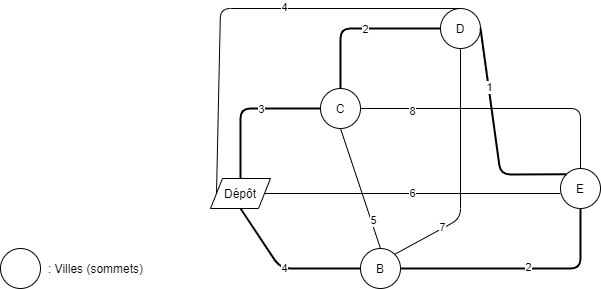

The diagram above was exported from draw.io. Its source (the exported page's mxGraphModel, read from the mxfile embedded in the PNG):
<mxGraphModel dx="1422" dy="714" grid="1" gridSize="10" guides="1" tooltips="1" connect="1" arrows="1" fold="1" page="1" pageScale="1" pageWidth="827" pageHeight="1169" math="0" shadow="0">
  <root>
    <mxCell id="0" />
    <mxCell id="1" parent="0" />
    <mxCell id="9_lbUzPHADLFob3rhCCK-1" value="Dépôt" style="shape=parallelogram;perimeter=parallelogramPerimeter;whiteSpace=wrap;html=1;" vertex="1" parent="1">
      <mxGeometry x="330" y="330" width="60" height="30" as="geometry" />
    </mxCell>
    <mxCell id="9_lbUzPHADLFob3rhCCK-3" value="C" style="ellipse;whiteSpace=wrap;html=1;aspect=fixed;" vertex="1" parent="1">
      <mxGeometry x="440" y="240" width="40" height="40" as="geometry" />
    </mxCell>
    <mxCell id="9_lbUzPHADLFob3rhCCK-4" value="B" style="ellipse;whiteSpace=wrap;html=1;aspect=fixed;" vertex="1" parent="1">
      <mxGeometry x="480" y="400" width="40" height="40" as="geometry" />
    </mxCell>
    <mxCell id="9_lbUzPHADLFob3rhCCK-5" value="E" style="ellipse;whiteSpace=wrap;html=1;aspect=fixed;" vertex="1" parent="1">
      <mxGeometry x="680" y="320" width="40" height="40" as="geometry" />
    </mxCell>
    <mxCell id="9_lbUzPHADLFob3rhCCK-6" value="D" style="ellipse;whiteSpace=wrap;html=1;aspect=fixed;" vertex="1" parent="1">
      <mxGeometry x="560" y="160" width="40" height="40" as="geometry" />
    </mxCell>
    <mxCell id="9_lbUzPHADLFob3rhCCK-7" value="" style="endArrow=none;exitX=0.5;exitY=0;exitDx=0;exitDy=0;entryX=0;entryY=0.5;entryDx=0;entryDy=0;html=1;strokeWidth=2;" edge="1" parent="1" source="9_lbUzPHADLFob3rhCCK-1" target="9_lbUzPHADLFob3rhCCK-3">
      <mxGeometry width="50" height="50" relative="1" as="geometry">
        <mxPoint x="330" y="300" as="sourcePoint" />
        <mxPoint x="380" y="250" as="targetPoint" />
        <Array as="points">
          <mxPoint x="360" y="260" />
        </Array>
      </mxGeometry>
    </mxCell>
    <mxCell id="9_lbUzPHADLFob3rhCCK-8" value="&lt;p style=&quot;line-height: 140%&quot;&gt;3&lt;/p&gt;" style="edgeLabel;html=1;align=center;verticalAlign=middle;resizable=0;points=[];" vertex="1" connectable="0" parent="9_lbUzPHADLFob3rhCCK-7">
      <mxGeometry x="-0.0667" y="-20" relative="1" as="geometry">
        <mxPoint x="20" y="-20" as="offset" />
      </mxGeometry>
    </mxCell>
    <mxCell id="9_lbUzPHADLFob3rhCCK-9" value="" style="endArrow=none;html=1;entryX=0;entryY=0.5;entryDx=0;entryDy=0;exitX=0.5;exitY=0;exitDx=0;exitDy=0;jumpSize=6;strokeWidth=2;" edge="1" parent="1" source="9_lbUzPHADLFob3rhCCK-3" target="9_lbUzPHADLFob3rhCCK-6">
      <mxGeometry width="50" height="50" relative="1" as="geometry">
        <mxPoint x="430" y="220" as="sourcePoint" />
        <mxPoint x="480" y="170" as="targetPoint" />
        <Array as="points">
          <mxPoint x="460" y="180" />
        </Array>
      </mxGeometry>
    </mxCell>
    <mxCell id="9_lbUzPHADLFob3rhCCK-20" value="2" style="edgeLabel;html=1;align=center;verticalAlign=middle;resizable=0;points=[];" vertex="1" connectable="0" parent="9_lbUzPHADLFob3rhCCK-9">
      <mxGeometry x="-0.25" y="-24" relative="1" as="geometry">
        <mxPoint x="24" y="-24" as="offset" />
      </mxGeometry>
    </mxCell>
    <mxCell id="9_lbUzPHADLFob3rhCCK-10" value="6" style="endArrow=none;html=1;exitX=1;exitY=0.5;exitDx=0;exitDy=0;" edge="1" parent="1" source="9_lbUzPHADLFob3rhCCK-1">
      <mxGeometry width="50" height="50" relative="1" as="geometry">
        <mxPoint x="550" y="330" as="sourcePoint" />
        <mxPoint x="680" y="345" as="targetPoint" />
      </mxGeometry>
    </mxCell>
    <mxCell id="9_lbUzPHADLFob3rhCCK-11" value="4" style="endArrow=none;html=1;entryX=0.5;entryY=1;entryDx=0;entryDy=0;exitX=0;exitY=0.5;exitDx=0;exitDy=0;strokeWidth=2;" edge="1" parent="1" source="9_lbUzPHADLFob3rhCCK-4" target="9_lbUzPHADLFob3rhCCK-1">
      <mxGeometry width="50" height="50" relative="1" as="geometry">
        <mxPoint x="350" y="450" as="sourcePoint" />
        <mxPoint x="400" y="400" as="targetPoint" />
        <Array as="points">
          <mxPoint x="400" y="420" />
        </Array>
      </mxGeometry>
    </mxCell>
    <mxCell id="9_lbUzPHADLFob3rhCCK-12" value="" style="endArrow=none;html=1;exitX=0;exitY=0.5;exitDx=0;exitDy=0;entryX=0.5;entryY=0;entryDx=0;entryDy=0;" edge="1" parent="1" source="9_lbUzPHADLFob3rhCCK-1" target="9_lbUzPHADLFob3rhCCK-6">
      <mxGeometry width="50" height="50" relative="1" as="geometry">
        <mxPoint x="610" y="450" as="sourcePoint" />
        <mxPoint x="660" y="400" as="targetPoint" />
        <Array as="points">
          <mxPoint x="340" y="160" />
        </Array>
      </mxGeometry>
    </mxCell>
    <mxCell id="9_lbUzPHADLFob3rhCCK-25" value="4" style="edgeLabel;html=1;align=center;verticalAlign=middle;resizable=0;points=[];" vertex="1" connectable="0" parent="9_lbUzPHADLFob3rhCCK-12">
      <mxGeometry x="-0.1293" y="-64" relative="1" as="geometry">
        <mxPoint x="64" y="-66" as="offset" />
      </mxGeometry>
    </mxCell>
    <mxCell id="9_lbUzPHADLFob3rhCCK-13" value="" style="endArrow=none;html=1;exitX=1;exitY=0.5;exitDx=0;exitDy=0;entryX=0.5;entryY=0;entryDx=0;entryDy=0;" edge="1" parent="1" source="9_lbUzPHADLFob3rhCCK-3" target="9_lbUzPHADLFob3rhCCK-5">
      <mxGeometry width="50" height="50" relative="1" as="geometry">
        <mxPoint x="530" y="270" as="sourcePoint" />
        <mxPoint x="580" y="220" as="targetPoint" />
        <Array as="points">
          <mxPoint x="700" y="260" />
        </Array>
      </mxGeometry>
    </mxCell>
    <mxCell id="9_lbUzPHADLFob3rhCCK-19" value="8" style="edgeLabel;html=1;align=center;verticalAlign=middle;resizable=0;points=[];" vertex="1" connectable="0" parent="9_lbUzPHADLFob3rhCCK-13">
      <mxGeometry x="-0.6357" y="-2" relative="1" as="geometry">
        <mxPoint as="offset" />
      </mxGeometry>
    </mxCell>
    <mxCell id="9_lbUzPHADLFob3rhCCK-14" value="" style="endArrow=none;html=1;exitX=0.5;exitY=1;exitDx=0;exitDy=0;entryX=0.5;entryY=0;entryDx=0;entryDy=0;" edge="1" parent="1" source="9_lbUzPHADLFob3rhCCK-3" target="9_lbUzPHADLFob3rhCCK-4">
      <mxGeometry width="50" height="50" relative="1" as="geometry">
        <mxPoint x="520" y="330" as="sourcePoint" />
        <mxPoint x="570" y="280" as="targetPoint" />
      </mxGeometry>
    </mxCell>
    <mxCell id="9_lbUzPHADLFob3rhCCK-23" value="5" style="edgeLabel;html=1;align=center;verticalAlign=middle;resizable=0;points=[];" vertex="1" connectable="0" parent="9_lbUzPHADLFob3rhCCK-14">
      <mxGeometry x="0.53" y="3" relative="1" as="geometry">
        <mxPoint x="-1" as="offset" />
      </mxGeometry>
    </mxCell>
    <mxCell id="9_lbUzPHADLFob3rhCCK-16" value="" style="endArrow=none;html=1;exitX=1;exitY=0.5;exitDx=0;exitDy=0;entryX=0.5;entryY=1;entryDx=0;entryDy=0;strokeWidth=2;" edge="1" parent="1" source="9_lbUzPHADLFob3rhCCK-4" target="9_lbUzPHADLFob3rhCCK-5">
      <mxGeometry width="50" height="50" relative="1" as="geometry">
        <mxPoint x="600" y="430" as="sourcePoint" />
        <mxPoint x="650" y="380" as="targetPoint" />
        <Array as="points">
          <mxPoint x="700" y="420" />
        </Array>
      </mxGeometry>
    </mxCell>
    <mxCell id="9_lbUzPHADLFob3rhCCK-22" value="2" style="edgeLabel;html=1;align=center;verticalAlign=middle;resizable=0;points=[];" vertex="1" connectable="0" parent="9_lbUzPHADLFob3rhCCK-16">
      <mxGeometry x="0.0583" y="2" relative="1" as="geometry">
        <mxPoint as="offset" />
      </mxGeometry>
    </mxCell>
    <mxCell id="9_lbUzPHADLFob3rhCCK-17" value="" style="endArrow=none;html=1;entryX=0.5;entryY=1;entryDx=0;entryDy=0;exitX=1;exitY=0;exitDx=0;exitDy=0;" edge="1" parent="1" source="9_lbUzPHADLFob3rhCCK-4" target="9_lbUzPHADLFob3rhCCK-6">
      <mxGeometry width="50" height="50" relative="1" as="geometry">
        <mxPoint x="530" y="260" as="sourcePoint" />
        <mxPoint x="580" y="210" as="targetPoint" />
        <Array as="points">
          <mxPoint x="580" y="370" />
        </Array>
      </mxGeometry>
    </mxCell>
    <mxCell id="9_lbUzPHADLFob3rhCCK-24" value="7" style="edgeLabel;html=1;align=center;verticalAlign=middle;resizable=0;points=[];" vertex="1" connectable="0" parent="9_lbUzPHADLFob3rhCCK-17">
      <mxGeometry x="-0.552" y="1" relative="1" as="geometry">
        <mxPoint as="offset" />
      </mxGeometry>
    </mxCell>
    <mxCell id="9_lbUzPHADLFob3rhCCK-18" value="" style="endArrow=none;html=1;exitX=1;exitY=0.5;exitDx=0;exitDy=0;entryX=0;entryY=0;entryDx=0;entryDy=0;labelBorderColor=#000000;strokeWidth=2;" edge="1" parent="1" source="9_lbUzPHADLFob3rhCCK-6" target="9_lbUzPHADLFob3rhCCK-5">
      <mxGeometry width="50" height="50" relative="1" as="geometry">
        <mxPoint x="640" y="230" as="sourcePoint" />
        <mxPoint x="690" y="180" as="targetPoint" />
        <Array as="points">
          <mxPoint x="620" y="326" />
        </Array>
      </mxGeometry>
    </mxCell>
    <mxCell id="9_lbUzPHADLFob3rhCCK-21" value="1" style="edgeLabel;html=1;align=center;verticalAlign=middle;resizable=0;points=[];" vertex="1" connectable="0" parent="9_lbUzPHADLFob3rhCCK-18">
      <mxGeometry x="-0.4495" y="1" relative="1" as="geometry">
        <mxPoint as="offset" />
      </mxGeometry>
    </mxCell>
    <mxCell id="9_lbUzPHADLFob3rhCCK-26" value="" style="ellipse;whiteSpace=wrap;html=1;aspect=fixed;" vertex="1" parent="1">
      <mxGeometry x="120" y="400" width="40" height="40" as="geometry" />
    </mxCell>
    <mxCell id="9_lbUzPHADLFob3rhCCK-27" value=": Villes (sommets)" style="text;html=1;align=center;verticalAlign=middle;resizable=0;points=[];autosize=1;" vertex="1" parent="1">
      <mxGeometry x="160" y="410" width="110" height="20" as="geometry" />
    </mxCell>
  </root>
</mxGraphModel>